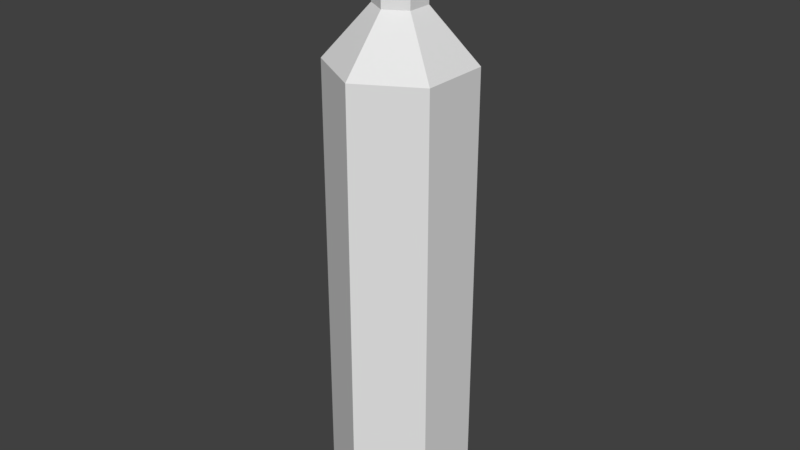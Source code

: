 # Source: Oxygen.blend  (saved by Blender 2.78.0; exported with 4.5.12 LTS)
import bpy
from mathutils import Matrix  # noqa: F401  (used for matrix-valued properties, if any)

bpy.ops.wm.read_factory_settings(use_empty=True)
scene = bpy.context.scene
scene.name = 'Scene'

# ---- collections
col_collection_1 = bpy.data.collections.new('Collection 1'); scene.collection.children.link(col_collection_1)

# ---- world
world_world = bpy.data.worlds.new('World'); scene.world = world_world
world_world.color = (0.05088, 0.05088, 0.05088)
world_world.use_sun_shadow = False
world_world.sun_shadow_jitter_overblur = 0.0
world_world.cycles.sampling_method = 'MANUAL'

# ---- meshes
me_cylinder = bpy.data.meshes.new('Cylinder')
me_cylinder.from_pydata([(0.0, 1.0, -1.0), (0.0, 1.0, 5.576), (0.866, 0.5, -1.0), (0.866, 0.5, 5.576), (0.866, -0.5, -1.0), (0.866, -0.5, 5.576), (-8.742e-08, -1.0, -1.0), (-8.742e-08, -1.0, 5.576), (-0.866, -0.5, -1.0), (-0.866, -0.5, 5.576), (-0.866, 0.5, -1.0), (-0.866, 0.5, 5.576), (1.538e-07, 0.3535, 6.316), (0.3062, 0.1768, 6.316), (0.3062, -0.1768, 6.316), (1.229e-07, -0.3535, 6.316), (-0.3062, -0.1768, 6.316), (-0.3062, 0.1768, 6.316), (-5.961e-08, 0.3535, 7.65), (0.3062, 0.1768, 7.65), (0.3062, -0.1768, 7.65), (-9.052e-08, -0.3535, 7.65), (-0.3062, -0.1768, 7.65), (-0.3062, 0.1768, 7.65), (-0.4328, 0.5077, 6.956), (-0.4328, 0.2538, 6.516), (-0.4328, -0.2538, 6.516), (-0.4328, -0.5077, 6.956), (-0.4328, -0.2538, 7.396), (-0.4328, 0.2538, 7.396), (-0.2321, 0.2538, 6.516), (-0.2321, 0.5077, 6.956), (-0.2321, -0.2538, 6.516), (-0.2321, -0.5077, 6.956), (-0.2321, -0.2538, 7.396), (-0.2321, 0.2538, 7.396)], [], [(0, 1, 3, 2), (2, 3, 5, 4), (4, 5, 7, 6), (6, 7, 9, 8), (9, 7, 15, 16), (8, 9, 11, 10), (10, 11, 1, 0), (0, 2, 4, 6, 8, 10), (17, 16, 22, 23), (5, 3, 13, 14), (11, 9, 16, 17), (3, 1, 12, 13), (7, 5, 14, 15), (1, 11, 17, 12), (15, 14, 20, 21), (13, 12, 18, 19), (12, 17, 23, 18), (16, 15, 21, 22), (14, 13, 19, 20), (19, 18, 23, 22, 21, 20), (25, 26, 27, 28, 29, 24), (28, 34, 35, 29), (26, 32, 33, 27), (24, 31, 30, 25), (29, 35, 31, 24), (27, 33, 34, 28), (25, 30, 32, 26)])
_uv = me_cylinder.uv_layers.new(name='UVMap')
_uv.uv.foreach_set('vector', [0.2253, 0.0001209, 0.2582, 0.6255, 0.1675, 0.6494, 0.1136, 0.003829, 0.1136, 0.003829, 0.1675, 0.6494, 0.05974, 0.7015, 0.0001209, 0.01112, 0.6507, 0.01811, 0.6004, 0.6648, 0.5062, 0.6299, 0.5523, 0.01047, 0.5523, 0.01047, 0.5062, 0.6299, 0.4231, 0.6166, 0.4443, 0.003715, 0.4231, 0.6166, 0.5062, 0.6299, 0.4619, 0.7461, 0.402, 0.746, 0.4443, 0.003715, 0.4231, 0.6166, 0.3419, 0.6157, 0.3355, 0.0001213, 0.3355, 0.0001213, 0.3419, 0.6157, 0.2582, 0.6255, 0.2253, 0.0001209, 0.9639, 0.129, 0.9639, 0.2741, 0.8383, 0.3466, 0.7126, 0.2741, 0.7126, 0.129, 0.8383, 0.0565, 0.341, 0.7532, 0.402, 0.746, 0.4187, 0.9625, 0.3704, 0.9678, 0.05974, 0.7015, 0.1675, 0.6494, 0.2235, 0.7873, 0.1732, 0.8148, 0.3419, 0.6157, 0.4231, 0.6166, 0.402, 0.746, 0.341, 0.7532, 0.1675, 0.6494, 0.2582, 0.6255, 0.2807, 0.7668, 0.2235, 0.7873, 0.5062, 0.6299, 0.6004, 0.6648, 0.5164, 0.7576, 0.4619, 0.7461, 0.2582, 0.6255, 0.3419, 0.6157, 0.341, 0.7532, 0.2807, 0.7668, 0.4619, 0.7461, 0.5164, 0.7576, 0.5209, 0.9588, 0.4676, 0.96, 0.2235, 0.7873, 0.2807, 0.7668, 0.3227, 0.9759, 0.2758, 0.9868, 0.2807, 0.7668, 0.341, 0.7532, 0.3704, 0.9678, 0.3227, 0.9759, 0.402, 0.746, 0.4619, 0.7461, 0.4676, 0.96, 0.4187, 0.9625, 0.1732, 0.8148, 0.2235, 0.7873, 0.2758, 0.9868, 0.23, 0.9999, 0.8992, 0.8693, 0.8992, 0.9272, 0.849, 0.9562, 0.7988, 0.9272, 0.7988, 0.8693, 0.849, 0.8403, 0.8232, 0.5299, 0.7406, 0.5633, 0.7372, 0.6495, 0.8133, 0.6973, 0.8945, 0.6588, 0.9013, 0.5728, 0.8133, 0.6973, 0.8161, 0.7529, 0.9436, 0.6849, 0.8945, 0.6588, 0.7406, 0.5633, 0.6911, 0.537, 0.6911, 0.6809, 0.7372, 0.6495, 0.9013, 0.5728, 0.9473, 0.5405, 0.821, 0.4755, 0.8232, 0.5299, 0.8945, 0.6588, 0.9436, 0.6849, 0.9473, 0.5405, 0.9013, 0.5728, 0.7372, 0.6495, 0.6911, 0.6809, 0.8161, 0.7529, 0.8133, 0.6973, 0.8232, 0.5299, 0.821, 0.4755, 0.6911, 0.537, 0.7406, 0.5633])
me_cylinder.use_remesh_preserve_volume = False
me_cylinder.use_remesh_preserve_attributes = False
me_cylinder.use_mirror_vertex_groups = False
me_cylinder.update()

# ---- objects
ob_cylinder = bpy.data.objects.new('Cylinder', me_cylinder)

# ---- transforms, parenting, visibility, modifiers, constraints
ob_cylinder.location = (0.0, 0.0, 0.0)
ob_cylinder.lineart.crease_threshold = 0.0

# ---- collection membership
col_collection_1.objects.link(ob_cylinder)

# ---- scene / render settings (as saved in the file)
scene.frame_start = 1; scene.frame_end = 250; scene.frame_set(1)
scene.render.engine = 'BLENDER_EEVEE_NEXT'
scene.render.resolution_percentage = 50
scene.render.dither_intensity = 0.0
scene.cycles.use_denoising = False
scene.cycles.samples = 128
scene.cycles.sampling_pattern = 'TABULATED_SOBOL'
scene.cycles.light_sampling_threshold = 0.0
scene.cycles.use_adaptive_sampling = False
scene.cycles.use_light_tree = False
scene.cycles.blur_glossy = 0.0
scene.cycles.sample_clamp_indirect = 0.0
scene.view_settings.view_transform = 'Standard'
bpy.context.view_layer.update()

# ---- added for rendering (the .blend has no active camera and no usable light): camera, sun
cam_auto = bpy.data.cameras.new('AutoCamera')
cam_auto.lens = 50.0
cam_auto.sensor_width = 36.0
cam_auto.clip_end = 1000.0
ob_auto_camera = bpy.data.objects.new('AutoCamera', cam_auto)
scene.collection.objects.link(ob_auto_camera)
ob_auto_camera.location = (8.36938, -10.0433, 10.0206)
ob_auto_camera.rotation_euler = (1.09748, -7.21219e-08, 0.694738)
scene.camera = ob_auto_camera
light_auto_sun = bpy.data.lights.new('AutoSun', 'SUN')
light_auto_sun.energy = 3.0
light_auto_sun.angle = 0.0523599
ob_auto_sun = bpy.data.objects.new('AutoSun', light_auto_sun)
scene.collection.objects.link(ob_auto_sun)
ob_auto_sun.rotation_euler = (0.872665, 0.174533, 0.523599)
bpy.context.view_layer.update()
